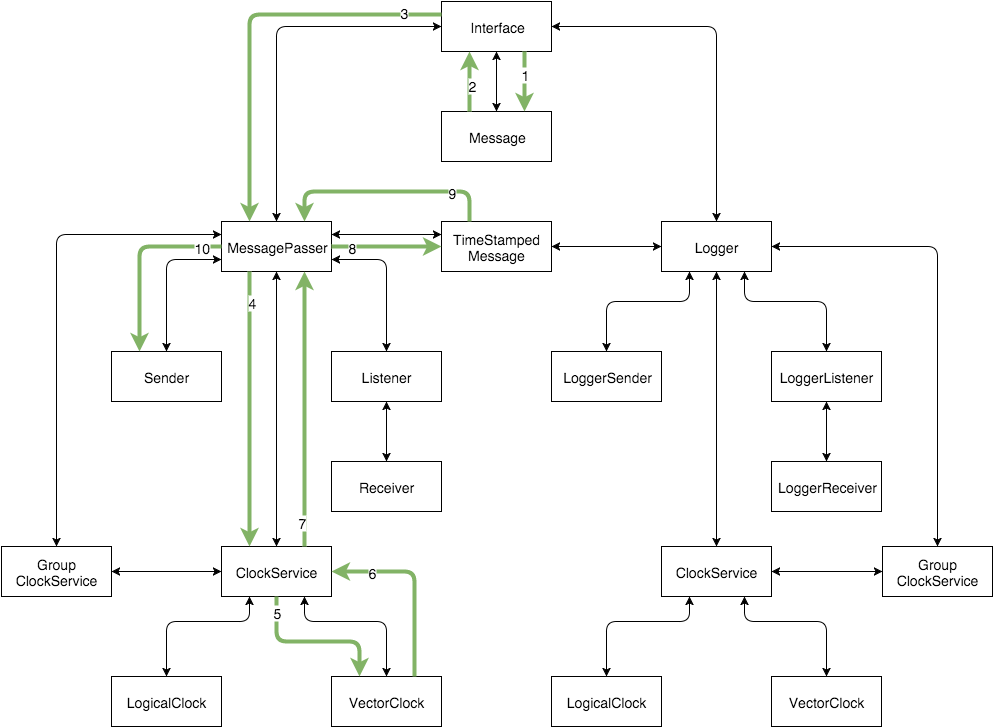

The diagram above was exported from draw.io. Its source (the exported page's mxGraphModel, read from the mxfile embedded in the PNG):
<mxGraphModel dx="1620" dy="1655" grid="1" gridSize="10" guides="1" tooltips="1" connect="1" arrows="1" fold="1" page="1" pageScale="1" pageWidth="826" pageHeight="1169" background="#ffffff" math="0">
  <root>
    <mxCell id="0" />
    <mxCell id="1" parent="0" />
    <mxCell id="3" value="&lt;div style=&quot;text-align: center&quot;&gt;&lt;span style=&quot;line-height: 1.2&quot;&gt;Interface&lt;/span&gt;&lt;/div&gt;" style="whiteSpace=wrap;html=1;strokeColor=#000000;strokeWidth=1;fillColor=none;fontSize=14;fontColor=#000000;align=center;" vertex="1" parent="1">
      <mxGeometry x="330" y="-50" width="110" height="50" as="geometry" />
    </mxCell>
    <mxCell id="4" value="&lt;div style=&quot;text-align: center&quot;&gt;&lt;span style=&quot;line-height: 1.2&quot;&gt;MessagePasser&lt;/span&gt;&lt;/div&gt;" style="whiteSpace=wrap;html=1;strokeColor=#000000;strokeWidth=1;fillColor=none;fontSize=14;fontColor=#000000;align=center;" vertex="1" parent="1">
      <mxGeometry x="110" y="170" width="110" height="50" as="geometry" />
    </mxCell>
    <mxCell id="5" value="&lt;div style=&quot;text-align: center&quot;&gt;&lt;span style=&quot;line-height: 1.2&quot;&gt;Sender&lt;/span&gt;&lt;/div&gt;" style="whiteSpace=wrap;html=1;strokeColor=#000000;strokeWidth=1;fillColor=none;fontSize=14;fontColor=#000000;align=center;" vertex="1" parent="1">
      <mxGeometry y="300" width="110" height="50" as="geometry" />
    </mxCell>
    <mxCell id="6" value="&lt;div style=&quot;text-align: center&quot;&gt;&lt;span style=&quot;line-height: 1.2&quot;&gt;Listener&lt;/span&gt;&lt;/div&gt;" style="whiteSpace=wrap;html=1;strokeColor=#000000;strokeWidth=1;fillColor=none;fontSize=14;fontColor=#000000;align=center;" vertex="1" parent="1">
      <mxGeometry x="220" y="300" width="110" height="50" as="geometry" />
    </mxCell>
    <mxCell id="7" value="&lt;div style=&quot;text-align: center&quot;&gt;&lt;span style=&quot;line-height: 1.2&quot;&gt;Receiver&lt;/span&gt;&lt;/div&gt;" style="whiteSpace=wrap;html=1;strokeColor=#000000;strokeWidth=1;fillColor=none;fontSize=14;fontColor=#000000;align=center;" vertex="1" parent="1">
      <mxGeometry x="220" y="410" width="110" height="50" as="geometry" />
    </mxCell>
    <mxCell id="10" value="" style="endArrow=classic;html=1;strokeColor=#000000;strokeWidth=1;fontSize=14;fontColor=#000000;exitX=0;exitY=0.5;entryX=0.5;entryY=0;startArrow=classic;startFill=1;" edge="1" parent="1" source="3" target="4">
      <mxGeometry width="50" height="50" relative="1" as="geometry">
        <mxPoint x="380" y="220" as="sourcePoint" />
        <mxPoint x="430" y="170" as="targetPoint" />
        <Array as="points">
          <mxPoint x="165" y="-25" />
        </Array>
      </mxGeometry>
    </mxCell>
    <mxCell id="11" value="" style="endArrow=classic;html=1;strokeColor=#000000;strokeWidth=1;fontSize=14;fontColor=#000000;entryX=0.5;entryY=0;exitX=0;exitY=0.75;startArrow=classic;startFill=1;" edge="1" parent="1" source="4" target="5">
      <mxGeometry width="50" height="50" relative="1" as="geometry">
        <mxPoint x="50" y="260" as="sourcePoint" />
        <mxPoint x="100" y="210" as="targetPoint" />
        <Array as="points">
          <mxPoint x="55" y="208" />
        </Array>
      </mxGeometry>
    </mxCell>
    <mxCell id="12" value="" style="endArrow=classic;html=1;strokeColor=#000000;strokeWidth=1;fontSize=14;fontColor=#000000;exitX=1;exitY=0.75;entryX=0.5;entryY=0;startArrow=classic;startFill=1;" edge="1" parent="1" source="4" target="6">
      <mxGeometry width="50" height="50" relative="1" as="geometry">
        <mxPoint x="280" y="260" as="sourcePoint" />
        <mxPoint x="330" y="210" as="targetPoint" />
        <Array as="points">
          <mxPoint x="275" y="208" />
        </Array>
      </mxGeometry>
    </mxCell>
    <mxCell id="13" value="" style="endArrow=classic;html=1;strokeColor=#000000;strokeWidth=1;fontSize=14;fontColor=#000000;exitX=0.5;exitY=1;entryX=0.5;entryY=0;startArrow=classic;startFill=1;" edge="1" parent="1" source="6" target="7">
      <mxGeometry width="50" height="50" relative="1" as="geometry">
        <mxPoint x="80" y="440" as="sourcePoint" />
        <mxPoint x="130" y="390" as="targetPoint" />
      </mxGeometry>
    </mxCell>
    <mxCell id="14" value="&lt;div style=&quot;text-align: center&quot;&gt;&lt;span style=&quot;line-height: 1.2&quot;&gt;Logger&lt;/span&gt;&lt;/div&gt;" style="whiteSpace=wrap;html=1;strokeColor=#000000;strokeWidth=1;fillColor=none;fontSize=14;fontColor=#000000;align=center;" vertex="1" parent="1">
      <mxGeometry x="550" y="170" width="110" height="50" as="geometry" />
    </mxCell>
    <mxCell id="15" value="" style="endArrow=classic;html=1;strokeColor=#000000;strokeWidth=1;fontSize=14;fontColor=#000000;exitX=1;exitY=0.5;entryX=0.5;entryY=0;startArrow=classic;startFill=1;" edge="1" parent="1" source="3" target="14">
      <mxGeometry width="50" height="50" relative="1" as="geometry">
        <mxPoint x="540" y="350" as="sourcePoint" />
        <mxPoint x="590" y="300" as="targetPoint" />
        <Array as="points">
          <mxPoint x="605" y="-25" />
        </Array>
      </mxGeometry>
    </mxCell>
    <mxCell id="16" value="&lt;div style=&quot;text-align: center&quot;&gt;&lt;span style=&quot;line-height: 1.2&quot;&gt;LoggerSender&lt;/span&gt;&lt;/div&gt;" style="whiteSpace=wrap;html=1;strokeColor=#000000;strokeWidth=1;fillColor=none;fontSize=14;fontColor=#000000;align=center;" vertex="1" parent="1">
      <mxGeometry x="440" y="300" width="110" height="50" as="geometry" />
    </mxCell>
    <mxCell id="17" value="&lt;div style=&quot;text-align: center&quot;&gt;&lt;span style=&quot;line-height: 1.2&quot;&gt;LoggerListener&lt;/span&gt;&lt;/div&gt;" style="whiteSpace=wrap;html=1;strokeColor=#000000;strokeWidth=1;fillColor=none;fontSize=14;fontColor=#000000;align=center;" vertex="1" parent="1">
      <mxGeometry x="660" y="300" width="110" height="50" as="geometry" />
    </mxCell>
    <mxCell id="18" value="&lt;div style=&quot;text-align: center&quot;&gt;&lt;span style=&quot;line-height: 1.2&quot;&gt;LoggerReceiver&lt;/span&gt;&lt;/div&gt;" style="whiteSpace=wrap;html=1;strokeColor=#000000;strokeWidth=1;fillColor=none;fontSize=14;fontColor=#000000;align=center;" vertex="1" parent="1">
      <mxGeometry x="660" y="410" width="110" height="50" as="geometry" />
    </mxCell>
    <mxCell id="19" value="" style="endArrow=classic;html=1;strokeColor=#000000;strokeWidth=1;fontSize=14;fontColor=#000000;exitX=0.5;exitY=1;entryX=0.5;entryY=0;startArrow=classic;startFill=1;" edge="1" source="17" target="18" parent="1">
      <mxGeometry x="688" y="350" width="50" height="50" as="geometry">
        <mxPoint x="523" y="440" as="sourcePoint" />
        <mxPoint x="573" y="390" as="targetPoint" />
      </mxGeometry>
    </mxCell>
    <mxCell id="20" value="" style="endArrow=classic;html=1;strokeColor=#000000;strokeWidth=1;fontSize=14;fontColor=#000000;exitX=0.25;exitY=1;entryX=0.5;entryY=0;startArrow=classic;startFill=1;" edge="1" parent="1" source="14" target="16">
      <mxGeometry width="50" height="50" relative="1" as="geometry">
        <mxPoint x="420" y="250" as="sourcePoint" />
        <mxPoint x="470" y="200" as="targetPoint" />
        <Array as="points">
          <mxPoint x="578" y="250" />
          <mxPoint x="495" y="250" />
        </Array>
      </mxGeometry>
    </mxCell>
    <mxCell id="21" value="" style="endArrow=classic;html=1;strokeColor=#000000;strokeWidth=1;fontSize=14;fontColor=#000000;exitX=0.75;exitY=1;entryX=0.5;entryY=0;startArrow=classic;startFill=1;" edge="1" parent="1" source="14" target="17">
      <mxGeometry width="50" height="50" relative="1" as="geometry">
        <mxPoint x="710" y="250" as="sourcePoint" />
        <mxPoint x="760" y="200" as="targetPoint" />
        <Array as="points">
          <mxPoint x="633" y="250" />
          <mxPoint x="715" y="250" />
        </Array>
      </mxGeometry>
    </mxCell>
    <mxCell id="22" value="&lt;div style=&quot;text-align: center&quot;&gt;&lt;span style=&quot;line-height: 1.2&quot;&gt;ClockService&lt;/span&gt;&lt;/div&gt;" style="whiteSpace=wrap;html=1;strokeColor=#000000;strokeWidth=1;fillColor=none;fontSize=14;fontColor=#000000;align=center;" vertex="1" parent="1">
      <mxGeometry x="110" y="495" width="110" height="50" as="geometry" />
    </mxCell>
    <mxCell id="24" value="&lt;div style=&quot;text-align: center&quot;&gt;&lt;span style=&quot;line-height: 1.2&quot;&gt;LogicalClock&lt;/span&gt;&lt;/div&gt;" style="whiteSpace=wrap;html=1;strokeColor=#000000;strokeWidth=1;fillColor=none;fontSize=14;fontColor=#000000;align=center;" vertex="1" parent="1">
      <mxGeometry y="625" width="110" height="50" as="geometry" />
    </mxCell>
    <mxCell id="25" value="&lt;div style=&quot;text-align: center&quot;&gt;VectorClock&lt;/div&gt;" style="whiteSpace=wrap;html=1;strokeColor=#000000;strokeWidth=1;fillColor=none;fontSize=14;fontColor=#000000;align=center;" vertex="1" parent="1">
      <mxGeometry x="220" y="625" width="110" height="50" as="geometry" />
    </mxCell>
    <mxCell id="26" value="" style="endArrow=classic;html=1;strokeColor=#000000;strokeWidth=1;fontSize=14;fontColor=#000000;exitX=0.25;exitY=1;entryX=0.5;entryY=0;startArrow=classic;startFill=1;" edge="1" parent="1" source="22" target="24">
      <mxGeometry width="50" height="50" relative="1" as="geometry">
        <mxPoint x="80" y="625" as="sourcePoint" />
        <mxPoint x="130" y="575" as="targetPoint" />
        <Array as="points">
          <mxPoint x="138" y="570" />
          <mxPoint x="55" y="570" />
        </Array>
      </mxGeometry>
    </mxCell>
    <mxCell id="27" value="" style="endArrow=classic;html=1;strokeColor=#000000;strokeWidth=1;fontSize=14;fontColor=#000000;exitX=0.75;exitY=1;entryX=0.5;entryY=0;startArrow=classic;startFill=1;" edge="1" parent="1" source="22" target="25">
      <mxGeometry width="50" height="50" relative="1" as="geometry">
        <mxPoint x="280" y="605" as="sourcePoint" />
        <mxPoint x="330" y="555" as="targetPoint" />
        <Array as="points">
          <mxPoint x="193" y="570" />
          <mxPoint x="275" y="570" />
        </Array>
      </mxGeometry>
    </mxCell>
    <mxCell id="28" value="" style="endArrow=classic;html=1;strokeColor=#000000;strokeWidth=1;fontSize=14;fontColor=#000000;exitX=0.5;exitY=1;entryX=0.5;entryY=0;startArrow=classic;startFill=1;" edge="1" parent="1" source="4" target="22">
      <mxGeometry width="50" height="50" relative="1" as="geometry">
        <mxPoint x="70" y="410" as="sourcePoint" />
        <mxPoint x="120" y="360" as="targetPoint" />
      </mxGeometry>
    </mxCell>
    <mxCell id="29" value="&lt;div style=&quot;text-align: center&quot;&gt;&lt;span style=&quot;line-height: 1.2&quot;&gt;ClockService&lt;/span&gt;&lt;/div&gt;" style="whiteSpace=wrap;html=1;strokeColor=#000000;strokeWidth=1;fillColor=none;fontSize=14;fontColor=#000000;align=center;" vertex="1" parent="1">
      <mxGeometry x="550" y="495" width="110" height="50" as="geometry" />
    </mxCell>
    <mxCell id="30" value="&lt;div style=&quot;text-align: center&quot;&gt;&lt;span style=&quot;line-height: 1.2&quot;&gt;LogicalClock&lt;/span&gt;&lt;/div&gt;" style="whiteSpace=wrap;html=1;strokeColor=#000000;strokeWidth=1;fillColor=none;fontSize=14;fontColor=#000000;align=center;" vertex="1" parent="1">
      <mxGeometry x="440" y="625" width="110" height="50" as="geometry" />
    </mxCell>
    <mxCell id="31" value="&lt;div style=&quot;text-align: center&quot;&gt;VectorClock&lt;/div&gt;" style="whiteSpace=wrap;html=1;strokeColor=#000000;strokeWidth=1;fillColor=none;fontSize=14;fontColor=#000000;align=center;" vertex="1" parent="1">
      <mxGeometry x="660" y="625" width="110" height="50" as="geometry" />
    </mxCell>
    <mxCell id="32" value="" style="endArrow=classic;html=1;strokeColor=#000000;strokeWidth=1;fontSize=14;fontColor=#000000;exitX=0.25;exitY=1;entryX=0.5;entryY=0;startArrow=classic;startFill=1;" edge="1" source="29" target="30" parent="1">
      <mxGeometry x="495" y="520" width="50" height="50" as="geometry">
        <mxPoint x="520" y="625" as="sourcePoint" />
        <mxPoint x="570" y="575" as="targetPoint" />
        <Array as="points">
          <mxPoint x="578" y="570" />
          <mxPoint x="495" y="570" />
        </Array>
      </mxGeometry>
    </mxCell>
    <mxCell id="33" value="" style="endArrow=classic;html=1;strokeColor=#000000;strokeWidth=1;fontSize=14;fontColor=#000000;exitX=0.75;exitY=1;entryX=0.5;entryY=0;startArrow=classic;startFill=1;" edge="1" source="29" target="31" parent="1">
      <mxGeometry x="660" y="520" width="50" height="50" as="geometry">
        <mxPoint x="720" y="605" as="sourcePoint" />
        <mxPoint x="770" y="555" as="targetPoint" />
        <Array as="points">
          <mxPoint x="633" y="570" />
          <mxPoint x="715" y="570" />
        </Array>
      </mxGeometry>
    </mxCell>
    <mxCell id="34" value="" style="endArrow=classic;html=1;strokeColor=#000000;strokeWidth=1;fontSize=14;fontColor=#000000;exitX=0.5;exitY=1;entryX=0.5;entryY=0;startArrow=classic;startFill=1;" edge="1" parent="1" source="14" target="29">
      <mxGeometry width="50" height="50" relative="1" as="geometry">
        <mxPoint x="550" y="460" as="sourcePoint" />
        <mxPoint x="600" y="410" as="targetPoint" />
      </mxGeometry>
    </mxCell>
    <mxCell id="40" value="&lt;div style=&quot;text-align: center&quot;&gt;&lt;span style=&quot;line-height: 1.2&quot;&gt;Message&lt;/span&gt;&lt;br&gt;&lt;/div&gt;" style="whiteSpace=wrap;html=1;strokeColor=#000000;strokeWidth=1;fillColor=none;fontSize=14;fontColor=#000000;align=center;" vertex="1" parent="1">
      <mxGeometry x="330" y="60" width="110" height="50" as="geometry" />
    </mxCell>
    <mxCell id="41" value="" style="endArrow=classic;html=1;strokeColor=#000000;strokeWidth=1;fontSize=14;fontColor=#000000;entryX=0.5;entryY=1;exitX=0.5;exitY=0;startArrow=classic;startFill=1;" edge="1" parent="1" source="40" target="3">
      <mxGeometry width="50" height="50" relative="1" as="geometry">
        <mxPoint x="370" y="280" as="sourcePoint" />
        <mxPoint x="420" y="230" as="targetPoint" />
      </mxGeometry>
    </mxCell>
    <mxCell id="42" value="&lt;div style=&quot;text-align: center&quot;&gt;&lt;span style=&quot;line-height: 1.2&quot;&gt;TimeStamped&lt;/span&gt;&lt;/div&gt;&lt;div style=&quot;text-align: center&quot;&gt;&lt;span style=&quot;line-height: 1.2&quot;&gt;Message&lt;/span&gt;&lt;/div&gt;" style="whiteSpace=wrap;html=1;strokeColor=#000000;strokeWidth=1;fillColor=none;fontSize=14;fontColor=#000000;align=center;" vertex="1" parent="1">
      <mxGeometry x="330" y="170" width="110" height="50" as="geometry" />
    </mxCell>
    <mxCell id="43" value="" style="endArrow=classic;html=1;strokeColor=#000000;strokeWidth=1;fontSize=14;fontColor=#000000;entryX=0;entryY=0.25;exitX=1;exitY=0.25;startArrow=classic;startFill=1;" edge="1" parent="1" source="4" target="42">
      <mxGeometry width="50" height="50" relative="1" as="geometry">
        <mxPoint x="270" y="230" as="sourcePoint" />
        <mxPoint x="320" y="180" as="targetPoint" />
      </mxGeometry>
    </mxCell>
    <mxCell id="44" value="" style="endArrow=classic;html=1;strokeColor=#000000;strokeWidth=1;fontSize=14;fontColor=#000000;entryX=0;entryY=0.5;exitX=1;exitY=0.5;startArrow=classic;startFill=1;" edge="1" parent="1" source="42" target="14">
      <mxGeometry width="50" height="50" relative="1" as="geometry">
        <mxPoint x="480" y="230" as="sourcePoint" />
        <mxPoint x="530" y="180" as="targetPoint" />
      </mxGeometry>
    </mxCell>
    <mxCell id="45" value="&lt;div style=&quot;text-align: center&quot;&gt;Group&lt;/div&gt;&lt;div style=&quot;text-align: center&quot;&gt;ClockService&lt;/div&gt;" style="whiteSpace=wrap;html=1;strokeColor=#000000;strokeWidth=1;fillColor=none;fontSize=14;fontColor=#000000;align=center;" vertex="1" parent="1">
      <mxGeometry x="-110" y="495" width="110" height="50" as="geometry" />
    </mxCell>
    <mxCell id="46" value="" style="endArrow=classic;html=1;strokeColor=#000000;strokeWidth=1;fontSize=14;fontColor=#000000;entryX=0;entryY=0.25;exitX=0.5;exitY=0;startArrow=classic;startFill=1;" edge="1" parent="1" source="45" target="4">
      <mxGeometry width="50" height="50" relative="1" as="geometry">
        <mxPoint x="20" y="500" as="sourcePoint" />
        <mxPoint x="70" y="450" as="targetPoint" />
        <Array as="points">
          <mxPoint x="-55" y="183" />
        </Array>
      </mxGeometry>
    </mxCell>
    <mxCell id="47" value="" style="endArrow=classic;html=1;strokeColor=#000000;strokeWidth=1;fontSize=14;fontColor=#000000;exitX=1;exitY=0.5;entryX=0;entryY=0.5;startArrow=classic;startFill=1;" edge="1" parent="1" source="45" target="22">
      <mxGeometry width="50" height="50" relative="1" as="geometry">
        <mxPoint x="30" y="540" as="sourcePoint" />
        <mxPoint x="80" y="490" as="targetPoint" />
      </mxGeometry>
    </mxCell>
    <mxCell id="48" value="&lt;div style=&quot;text-align: center&quot;&gt;Group&lt;/div&gt;&lt;div style=&quot;text-align: center&quot;&gt;ClockService&lt;/div&gt;" style="whiteSpace=wrap;html=1;strokeColor=#000000;strokeWidth=1;fillColor=none;fontSize=14;fontColor=#000000;align=center;" vertex="1" parent="1">
      <mxGeometry x="771" y="495" width="110" height="50" as="geometry" />
    </mxCell>
    <mxCell id="49" value="" style="endArrow=classic;html=1;strokeColor=#000000;strokeWidth=1;fontSize=14;fontColor=#000000;exitX=1;exitY=0.5;entryX=0;entryY=0.5;startArrow=classic;startFill=1;" edge="1" parent="1" source="29" target="48">
      <mxGeometry width="50" height="50" relative="1" as="geometry">
        <mxPoint x="690" y="550" as="sourcePoint" />
        <mxPoint x="740" y="500" as="targetPoint" />
      </mxGeometry>
    </mxCell>
    <mxCell id="50" value="" style="endArrow=classic;html=1;strokeColor=#000000;strokeWidth=1;fontSize=14;fontColor=#000000;exitX=1;exitY=0.5;entryX=0.5;entryY=0;startArrow=classic;startFill=1;" edge="1" parent="1" source="14" target="48">
      <mxGeometry width="50" height="50" relative="1" as="geometry">
        <mxPoint x="820" y="290" as="sourcePoint" />
        <mxPoint x="870" y="240" as="targetPoint" />
        <Array as="points">
          <mxPoint x="826" y="195" />
        </Array>
      </mxGeometry>
    </mxCell>
    <mxCell id="52" value="" style="endArrow=classic;html=1;strokeWidth=4;fontSize=14;fontColor=#000000;plain-green;exitX=0.75;exitY=1;entryX=0.75;entryY=0;" edge="1" parent="1" source="3" target="40">
      <mxGeometry width="50" height="50" relative="1" as="geometry">
        <mxPoint x="460" y="120" as="sourcePoint" />
        <mxPoint x="510" y="70" as="targetPoint" />
      </mxGeometry>
    </mxCell>
    <mxCell id="53" value="1" style="text;html=1;resizable=0;points=[];;align=center;verticalAlign=middle;labelBackgroundColor=#ffffff;fontSize=14;fontColor=#000000;" vertex="1" connectable="0" parent="52">
      <mxGeometry x="-0.0667" y="4" relative="1" as="geometry">
        <mxPoint x="-4" y="-6" as="offset" />
      </mxGeometry>
    </mxCell>
    <mxCell id="54" value="" style="endArrow=classic;html=1;strokeWidth=4;fontSize=14;fontColor=#000000;plain-green;exitX=0.25;exitY=0;entryX=0.25;entryY=1;" edge="1" parent="1" source="40" target="3">
      <mxGeometry x="423" y="50" width="50" height="50" as="geometry">
        <mxPoint x="423" y="50" as="sourcePoint" />
        <mxPoint x="423" y="80" as="targetPoint" />
      </mxGeometry>
    </mxCell>
    <mxCell id="55" value="2" style="text;html=1;resizable=0;points=[];;align=center;verticalAlign=middle;labelBackgroundColor=#ffffff;fontSize=14;fontColor=#000000;" vertex="1" connectable="0" parent="54">
      <mxGeometry x="-0.0667" y="4" relative="1" as="geometry">
        <mxPoint x="6" y="1" as="offset" />
      </mxGeometry>
    </mxCell>
    <mxCell id="56" value="" style="endArrow=classic;html=1;strokeWidth=4;fontSize=14;fontColor=#000000;plain-green;exitX=0;exitY=0.25;entryX=0.25;entryY=0;" edge="1" parent="1" source="3" target="4">
      <mxGeometry x="433" y="60" width="50" height="50" as="geometry">
        <mxPoint x="368" y="105" as="sourcePoint" />
        <mxPoint x="368" y="50" as="targetPoint" />
        <Array as="points">
          <mxPoint x="138" y="-37" />
        </Array>
      </mxGeometry>
    </mxCell>
    <mxCell id="57" value="3" style="text;html=1;resizable=0;points=[];;align=center;verticalAlign=middle;labelBackgroundColor=#ffffff;fontSize=14;fontColor=#000000;" vertex="1" connectable="0" parent="56">
      <mxGeometry x="-0.0667" y="4" relative="1" as="geometry">
        <mxPoint x="148" y="-7" as="offset" />
      </mxGeometry>
    </mxCell>
    <mxCell id="58" value="" style="endArrow=classic;html=1;strokeWidth=4;fontSize=14;fontColor=#000000;plain-green;exitX=0.25;exitY=1;entryX=0.25;entryY=0;" edge="1" parent="1" source="4" target="22">
      <mxGeometry x="443" y="70" width="50" height="50" as="geometry">
        <mxPoint x="340" y="13" as="sourcePoint" />
        <mxPoint x="148" y="180" as="targetPoint" />
        <Array as="points" />
      </mxGeometry>
    </mxCell>
    <mxCell id="59" value="4" style="text;html=1;resizable=0;points=[];;align=center;verticalAlign=middle;labelBackgroundColor=#ffffff;fontSize=14;fontColor=#000000;" vertex="1" connectable="0" parent="58">
      <mxGeometry x="-0.0667" y="4" relative="1" as="geometry">
        <mxPoint x="-2" y="-98" as="offset" />
      </mxGeometry>
    </mxCell>
    <mxCell id="60" value="" style="endArrow=classic;html=1;strokeWidth=4;fontSize=14;fontColor=#000000;plain-green;exitX=0.5;exitY=1;entryX=0.25;entryY=0;" edge="1" parent="1" source="22" target="25">
      <mxGeometry x="453" y="80" width="50" height="50" as="geometry">
        <mxPoint x="148" y="230" as="sourcePoint" />
        <mxPoint x="148" y="505" as="targetPoint" />
        <Array as="points">
          <mxPoint x="165" y="590" />
          <mxPoint x="248" y="590" />
        </Array>
      </mxGeometry>
    </mxCell>
    <mxCell id="61" value="5" style="text;html=1;resizable=0;points=[];;align=center;verticalAlign=middle;labelBackgroundColor=#ffffff;fontSize=14;fontColor=#000000;" vertex="1" connectable="0" parent="60">
      <mxGeometry x="-0.0667" y="4" relative="1" as="geometry">
        <mxPoint x="-31" y="-26" as="offset" />
      </mxGeometry>
    </mxCell>
    <mxCell id="62" value="" style="endArrow=classic;html=1;strokeWidth=4;fontSize=14;fontColor=#000000;plain-green;exitX=0.75;exitY=0;entryX=1;entryY=0.5;" edge="1" parent="1" source="25" target="22">
      <mxGeometry x="453" y="80" width="50" height="50" as="geometry">
        <mxPoint x="148" y="230" as="sourcePoint" />
        <mxPoint x="148" y="505" as="targetPoint" />
        <Array as="points">
          <mxPoint x="303" y="520" />
        </Array>
      </mxGeometry>
    </mxCell>
    <mxCell id="63" value="6" style="text;html=1;resizable=0;points=[];;align=center;verticalAlign=middle;labelBackgroundColor=#ffffff;fontSize=14;fontColor=#000000;" vertex="1" connectable="0" parent="62">
      <mxGeometry x="-0.0667" y="4" relative="1" as="geometry">
        <mxPoint x="-39" y="-17" as="offset" />
      </mxGeometry>
    </mxCell>
    <mxCell id="64" value="" style="endArrow=classic;html=1;strokeWidth=4;fontSize=14;fontColor=#000000;plain-green;exitX=0.75;exitY=0;entryX=0.75;entryY=1;" edge="1" parent="1" source="22" target="4">
      <mxGeometry x="463" y="90" width="50" height="50" as="geometry">
        <mxPoint x="313" y="635" as="sourcePoint" />
        <mxPoint x="230" y="530" as="targetPoint" />
        <Array as="points" />
      </mxGeometry>
    </mxCell>
    <mxCell id="65" value="7" style="text;html=1;resizable=0;points=[];;align=center;verticalAlign=middle;labelBackgroundColor=#ffffff;fontSize=14;fontColor=#000000;" vertex="1" connectable="0" parent="64">
      <mxGeometry x="-0.0667" y="4" relative="1" as="geometry">
        <mxPoint x="1" y="103" as="offset" />
      </mxGeometry>
    </mxCell>
    <mxCell id="66" value="" style="endArrow=classic;html=1;strokeWidth=4;fontSize=14;fontColor=#000000;plain-green;entryX=0;entryY=0.5;exitX=1;exitY=0.5;" edge="1" parent="1" source="4" target="42">
      <mxGeometry x="473" y="100" width="50" height="50" as="geometry">
        <mxPoint x="250" y="195" as="sourcePoint" />
        <mxPoint x="203" y="230" as="targetPoint" />
        <Array as="points" />
      </mxGeometry>
    </mxCell>
    <mxCell id="67" value="8" style="text;html=1;resizable=0;points=[];;align=center;verticalAlign=middle;labelBackgroundColor=#ffffff;fontSize=14;fontColor=#000000;" vertex="1" connectable="0" parent="66">
      <mxGeometry x="-0.0667" y="4" relative="1" as="geometry">
        <mxPoint x="-31" y="4" as="offset" />
      </mxGeometry>
    </mxCell>
    <mxCell id="68" value="" style="endArrow=classic;html=1;strokeWidth=4;fontSize=14;fontColor=#000000;plain-green;entryX=0.75;entryY=0;exitX=0.25;exitY=0;" edge="1" parent="1" source="42" target="4">
      <mxGeometry x="483" y="110" width="50" height="50" as="geometry">
        <mxPoint x="230" y="205" as="sourcePoint" />
        <mxPoint x="340" y="205" as="targetPoint" />
        <Array as="points">
          <mxPoint x="358" y="140" />
          <mxPoint x="193" y="140" />
        </Array>
      </mxGeometry>
    </mxCell>
    <mxCell id="69" value="9" style="text;html=1;resizable=0;points=[];;align=center;verticalAlign=middle;labelBackgroundColor=#ffffff;fontSize=14;fontColor=#000000;" vertex="1" connectable="0" parent="68">
      <mxGeometry x="-0.0667" y="4" relative="1" as="geometry">
        <mxPoint x="57" y="-4" as="offset" />
      </mxGeometry>
    </mxCell>
    <mxCell id="70" value="" style="endArrow=classic;html=1;strokeWidth=4;fontSize=14;fontColor=#000000;plain-green;entryX=0.25;entryY=0;exitX=0;exitY=0.5;" edge="1" parent="1" source="4" target="5">
      <mxGeometry x="483" y="110" width="50" height="50" as="geometry">
        <mxPoint x="230" y="205" as="sourcePoint" />
        <mxPoint x="340" y="205" as="targetPoint" />
        <Array as="points">
          <mxPoint x="28" y="195" />
        </Array>
      </mxGeometry>
    </mxCell>
    <mxCell id="71" value="10" style="text;html=1;resizable=0;points=[];;align=center;verticalAlign=middle;labelBackgroundColor=#ffffff;fontSize=14;fontColor=#000000;" vertex="1" connectable="0" parent="70">
      <mxGeometry x="-0.0667" y="4" relative="1" as="geometry">
        <mxPoint x="58" y="-5" as="offset" />
      </mxGeometry>
    </mxCell>
  </root>
</mxGraphModel>